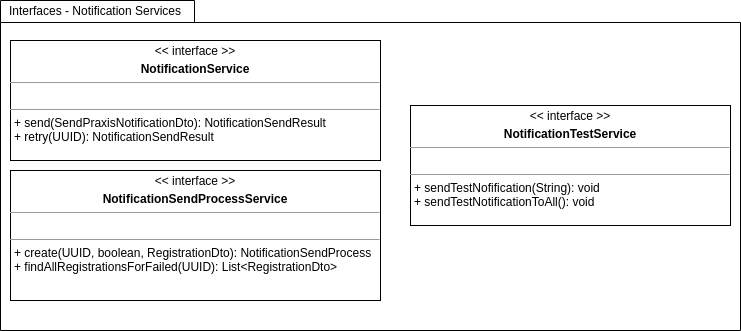

The diagram above was exported from draw.io. Its source (the exported page's mxGraphModel, read from the mxfile embedded in the PNG):
<mxGraphModel dx="1877" dy="1016" grid="1" gridSize="10" guides="1" tooltips="1" connect="1" arrows="1" fold="1" page="1" pageScale="1" pageWidth="850" pageHeight="1100" math="0" shadow="0">
  <root>
    <mxCell id="0" />
    <mxCell id="1" parent="0" />
    <mxCell id="6huDtTFKixWotqX9Fhoc-1" value="" style="shape=folder;fontStyle=1;spacingTop=10;tabWidth=194;tabHeight=22;tabPosition=left;html=1;rounded=0;shadow=0;comic=0;labelBackgroundColor=none;strokeWidth=1;fillColor=none;fontFamily=Verdana;fontSize=10;align=center;" vertex="1" parent="1">
      <mxGeometry x="70" y="40" width="740" height="330" as="geometry" />
    </mxCell>
    <mxCell id="6huDtTFKixWotqX9Fhoc-2" value="&lt;p style=&quot;margin: 0px ; margin-top: 4px ; text-align: center&quot;&gt;&amp;lt;&amp;lt; interface &amp;gt;&amp;gt;&lt;/p&gt;&lt;p style=&quot;margin: 0px ; margin-top: 4px ; text-align: center&quot;&gt;&lt;b&gt;NotificationService&lt;/b&gt;&lt;/p&gt;&lt;hr size=&quot;1&quot;&gt;&lt;p style=&quot;margin: 0px ; margin-left: 4px&quot;&gt;&lt;br&gt;&lt;/p&gt;&lt;hr size=&quot;1&quot;&gt;&lt;p style=&quot;margin: 0px ; margin-left: 4px&quot;&gt;&lt;span&gt;+ send(SendPraxisNotificationDto): NotificationSendResult&lt;/span&gt;&lt;/p&gt;&lt;p style=&quot;margin: 0px ; margin-left: 4px&quot;&gt;&lt;span&gt;+ retry(UUID): NotificationSendResult&lt;/span&gt;&lt;/p&gt;&lt;p style=&quot;margin: 0px ; margin-left: 4px&quot;&gt;&lt;span&gt;&amp;nbsp;&lt;/span&gt;&lt;/p&gt;&lt;p style=&quot;margin: 0px ; margin-left: 4px&quot;&gt;&lt;br&gt;&lt;/p&gt;" style="verticalAlign=top;align=left;overflow=fill;fontSize=12;fontFamily=Helvetica;html=1;rounded=0;shadow=0;comic=0;labelBackgroundColor=none;strokeWidth=1" vertex="1" parent="1">
      <mxGeometry x="80" y="80" width="370" height="120" as="geometry" />
    </mxCell>
    <mxCell id="6huDtTFKixWotqX9Fhoc-3" value="&lt;p style=&quot;margin: 0px ; margin-top: 4px ; text-align: center&quot;&gt;&amp;lt;&amp;lt; interface &amp;gt;&amp;gt;&lt;/p&gt;&lt;p style=&quot;margin: 0px ; margin-top: 4px ; text-align: center&quot;&gt;&lt;b&gt;NotificationSendProcessService&lt;/b&gt;&lt;br&gt;&lt;/p&gt;&lt;hr size=&quot;1&quot;&gt;&lt;p style=&quot;margin: 0px ; margin-left: 4px&quot;&gt;&lt;br&gt;&lt;/p&gt;&lt;hr size=&quot;1&quot;&gt;&lt;p style=&quot;margin: 0px ; margin-left: 4px&quot;&gt;&lt;span&gt;+ create(UUID, boolean, RegistrationDto): NotificationSendProcess&lt;/span&gt;&lt;/p&gt;&lt;p style=&quot;margin: 0px ; margin-left: 4px&quot;&gt;&lt;span&gt;+ findAllRegistrationsForFailed(UUID): List&amp;lt;RegistrationDto&amp;gt;&lt;/span&gt;&lt;br&gt;&lt;/p&gt;&lt;p style=&quot;margin: 0px ; margin-left: 4px&quot;&gt;&lt;/p&gt;&lt;p style=&quot;margin: 0px ; margin-left: 4px&quot;&gt;&lt;span&gt;&amp;nbsp;&amp;nbsp;&lt;/span&gt;&lt;/p&gt;&lt;p style=&quot;margin: 0px ; margin-left: 4px&quot;&gt;&lt;br&gt;&lt;/p&gt;" style="verticalAlign=top;align=left;overflow=fill;fontSize=12;fontFamily=Helvetica;html=1;rounded=0;shadow=0;comic=0;labelBackgroundColor=none;strokeWidth=1" vertex="1" parent="1">
      <mxGeometry x="80" y="210" width="370" height="130" as="geometry" />
    </mxCell>
    <mxCell id="6huDtTFKixWotqX9Fhoc-7" value="Interfaces - Notification Services" style="text;html=1;strokeColor=none;fillColor=none;align=center;verticalAlign=middle;whiteSpace=wrap;rounded=0;" vertex="1" parent="1">
      <mxGeometry x="70" y="40" width="190" height="20" as="geometry" />
    </mxCell>
    <mxCell id="6huDtTFKixWotqX9Fhoc-10" value="&lt;p style=&quot;margin: 0px ; margin-top: 4px ; text-align: center&quot;&gt;&amp;lt;&amp;lt; interface &amp;gt;&amp;gt;&lt;/p&gt;&lt;p style=&quot;margin: 0px ; margin-top: 4px ; text-align: center&quot;&gt;&lt;b&gt;NotificationTestService&lt;/b&gt;&lt;/p&gt;&lt;hr size=&quot;1&quot;&gt;&lt;p style=&quot;margin: 0px ; margin-left: 4px&quot;&gt;&lt;br&gt;&lt;/p&gt;&lt;hr size=&quot;1&quot;&gt;&lt;p style=&quot;margin: 0px ; margin-left: 4px&quot;&gt;&lt;span&gt;+ sendTestNofification(String): void&lt;/span&gt;&lt;/p&gt;&lt;p style=&quot;margin: 0px ; margin-left: 4px&quot;&gt;&lt;span&gt;+ sendTestNotificationToAll(): void&lt;/span&gt;&lt;/p&gt;&lt;p style=&quot;margin: 0px ; margin-left: 4px&quot;&gt;&lt;br&gt;&lt;/p&gt;" style="verticalAlign=top;align=left;overflow=fill;fontSize=12;fontFamily=Helvetica;html=1;rounded=0;shadow=0;comic=0;labelBackgroundColor=none;strokeWidth=1" vertex="1" parent="1">
      <mxGeometry x="480" y="145" width="320" height="120" as="geometry" />
    </mxCell>
  </root>
</mxGraphModel>